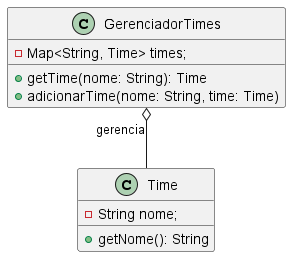

The diagram above was rendered by PlantUML. Its source (embedded in the PNG):
@startuml

skinparam linetype ortho

class Time {
    - String nome;
    + getNome(): String
}

class GerenciadorTimes {
    - Map<String, Time> times;
    + getTime(nome: String): Time
    + adicionarTime(nome: String, time: Time)
}

GerenciadorTimes o-- Time : gerencia

@enduml